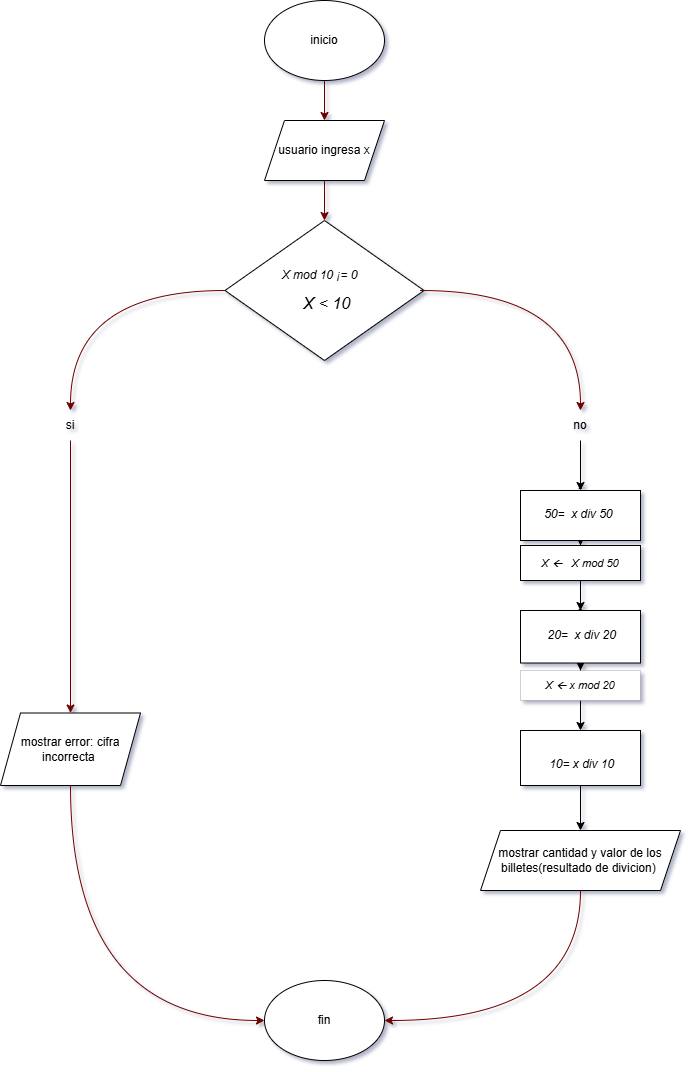

The diagram above was exported from draw.io. Its source (the exported page's mxGraphModel, read from the mxfile embedded in the PNG):
<mxGraphModel dx="2068" dy="1060" grid="1" gridSize="10" guides="1" tooltips="1" connect="1" arrows="1" fold="1" page="1" pageScale="1" pageWidth="827" pageHeight="1169" background="light-dark(#FFFFFF,#080A31)" math="0" shadow="1">
  <root>
    <mxCell id="0" />
    <mxCell id="1" parent="0" />
    <mxCell id="L5H0x2byL4hXh4ojuCQg-3" edge="1" parent="1" source="L5H0x2byL4hXh4ojuCQg-1" style="edgeStyle=orthogonalEdgeStyle;rounded=0;orthogonalLoop=1;jettySize=auto;html=1;labelBackgroundColor=none;fontColor=default;fillColor=#a20025;strokeColor=#6F0000;" target="L5H0x2byL4hXh4ojuCQg-2" value="">
      <mxGeometry relative="1" as="geometry" />
    </mxCell>
    <mxCell id="L5H0x2byL4hXh4ojuCQg-1" parent="1" style="ellipse;whiteSpace=wrap;html=1;labelBackgroundColor=none;" value="inicio" vertex="1">
      <mxGeometry height="80" width="120" x="354" y="10" as="geometry" />
    </mxCell>
    <mxCell id="L5H0x2byL4hXh4ojuCQg-5" edge="1" parent="1" source="L5H0x2byL4hXh4ojuCQg-2" style="edgeStyle=orthogonalEdgeStyle;rounded=0;orthogonalLoop=1;jettySize=auto;html=1;labelBackgroundColor=none;fontColor=default;fillColor=#a20025;strokeColor=#6F0000;" target="L5H0x2byL4hXh4ojuCQg-4" value="">
      <mxGeometry relative="1" as="geometry" />
    </mxCell>
    <mxCell id="L5H0x2byL4hXh4ojuCQg-2" parent="1" style="shape=parallelogram;perimeter=parallelogramPerimeter;whiteSpace=wrap;html=1;fixedSize=1;labelBackgroundColor=none;" value="usuario ingresa x" vertex="1">
      <mxGeometry height="60" width="120" x="354" y="130" as="geometry" />
    </mxCell>
    <mxCell id="L5H0x2byL4hXh4ojuCQg-4" parent="1" style="rhombus;whiteSpace=wrap;html=1;labelBackgroundColor=none;" value="&lt;br&gt;&lt;br&gt;&lt;p class=&quot;MsoListParagraph&quot;&gt;&lt;i&gt;&lt;span lang=&quot;ES-MX&quot; style=&quot;font-family:&amp;quot;Arial&amp;quot;,sans-serif;&amp;lt;br/&amp;gt;mso-ansi-language:ES-MX;mso-bidi-font-weight:bold&quot;&gt;X mod 10 ¡= 0&lt;span style=&quot;mso-spacerun:yes&quot;&gt;&amp;nbsp; &lt;/span&gt;&lt;span style=&quot;mso-spacerun:yes&quot;&gt;&amp;nbsp;&lt;/span&gt;&lt;/span&gt;&lt;/i&gt;&lt;/p&gt;&lt;p class=&quot;MsoListParagraph&quot;&gt;&lt;i style=&quot;background-color: transparent; color: light-dark(rgb(0, 0, 0), rgb(255, 255, 255));&quot;&gt;&lt;span lang=&quot;ES-MX&quot; style=&quot;font-size:12.0pt;line-height:115%;font-family:&amp;quot;Arial&amp;quot;,sans-serif;&amp;lt;br/&amp;gt;mso-fareast-font-family:Aptos;mso-fareast-theme-font:minor-latin;mso-ansi-language:&amp;lt;br/&amp;gt;ES-MX;mso-fareast-language:EN-US;mso-bidi-language:AR-SA;mso-bidi-font-weight:&amp;lt;br/&amp;gt;bold&quot;&gt;&amp;nbsp;X &amp;lt; 10&lt;/span&gt;&lt;/i&gt;&lt;/p&gt;&lt;br&gt;&lt;div&gt;&lt;br&gt;&lt;/div&gt;" vertex="1">
      <mxGeometry height="140" width="199" x="314.5" y="230" as="geometry" />
    </mxCell>
    <mxCell id="L5H0x2byL4hXh4ojuCQg-6" edge="1" parent="1" style="endArrow=classic;html=1;rounded=0;edgeStyle=orthogonalEdgeStyle;curved=1;entryX=0.5;entryY=0;entryDx=0;entryDy=0;labelBackgroundColor=none;fontColor=default;fillColor=#a20025;strokeColor=#6F0000;" target="L5H0x2byL4hXh4ojuCQg-11" value="">
      <mxGeometry height="50" relative="1" width="50" as="geometry">
        <mxPoint x="510" y="300" as="sourcePoint" />
        <mxPoint x="670" y="410" as="targetPoint" />
      </mxGeometry>
    </mxCell>
    <mxCell id="L5H0x2byL4hXh4ojuCQg-7" edge="1" parent="1" source="L5H0x2byL4hXh4ojuCQg-4" style="endArrow=classic;html=1;rounded=0;exitX=0;exitY=0.5;exitDx=0;exitDy=0;edgeStyle=orthogonalEdgeStyle;curved=1;entryX=0.5;entryY=0;entryDx=0;entryDy=0;labelBackgroundColor=none;fontColor=default;fillColor=#a20025;strokeColor=#6F0000;" target="L5H0x2byL4hXh4ojuCQg-9" value="">
      <mxGeometry height="50" relative="1" width="50" as="geometry">
        <Array as="points">
          <mxPoint x="160" y="300" />
        </Array>
        <mxPoint x="240" y="280" as="sourcePoint" />
        <mxPoint x="160" y="420" as="targetPoint" />
      </mxGeometry>
    </mxCell>
    <mxCell id="L5H0x2byL4hXh4ojuCQg-9" parent="1" style="text;html=1;whiteSpace=wrap;strokeColor=none;fillColor=none;align=center;verticalAlign=middle;rounded=0;labelBackgroundColor=none;" value="si" vertex="1">
      <mxGeometry height="30" width="60" x="130" y="420" as="geometry" />
    </mxCell>
    <mxCell id="L5H0x2byL4hXh4ojuCQg-13" edge="1" parent="1" source="L5H0x2byL4hXh4ojuCQg-11" style="edgeStyle=orthogonalEdgeStyle;rounded=0;orthogonalLoop=1;jettySize=auto;html=1;labelBackgroundColor=none;fontColor=default;" target="L5H0x2byL4hXh4ojuCQg-12" value="">
      <mxGeometry relative="1" as="geometry" />
    </mxCell>
    <mxCell id="L5H0x2byL4hXh4ojuCQg-11" parent="1" style="text;html=1;whiteSpace=wrap;strokeColor=none;fillColor=none;align=center;verticalAlign=middle;rounded=0;labelBackgroundColor=none;" value="no" vertex="1">
      <mxGeometry height="30" width="60" x="640" y="420" as="geometry" />
    </mxCell>
    <mxCell id="L5H0x2byL4hXh4ojuCQg-18" edge="1" parent="1" source="L5H0x2byL4hXh4ojuCQg-12" style="edgeStyle=orthogonalEdgeStyle;rounded=0;orthogonalLoop=1;jettySize=auto;html=1;labelBackgroundColor=none;fontColor=default;" target="L5H0x2byL4hXh4ojuCQg-17" value="">
      <mxGeometry relative="1" as="geometry" />
    </mxCell>
    <mxCell id="L5H0x2byL4hXh4ojuCQg-12" parent="1" style="whiteSpace=wrap;html=1;labelBackgroundColor=none;" value="&lt;br&gt;&lt;br&gt;&lt;br&gt;&lt;p class=&quot;MsoListParagraphCxSpFirst&quot;&gt;&lt;i&gt;&lt;span lang=&quot;ES-MX&quot; style=&quot;font-family:&amp;quot;Arial&amp;quot;,sans-serif;&amp;lt;br/&amp;gt;mso-ansi-language:ES-MX;mso-bidi-font-weight:bold&quot;&gt;-&lt;/span&gt;&lt;/i&gt;&lt;/p&gt;&lt;p class=&quot;MsoListParagraphCxSpFirst&quot;&gt;&lt;i style=&quot;background-color: transparent; color: light-dark(rgb(0, 0, 0), rgb(255, 255, 255));&quot;&gt;&lt;span lang=&quot;ES-MX&quot; style=&quot;font-family:&amp;quot;Arial&amp;quot;,sans-serif;&amp;lt;br/&amp;gt;mso-ansi-language:ES-MX;mso-bidi-font-weight:bold&quot;&gt;&amp;nbsp;50=&amp;nbsp; x div 50&lt;/span&gt;&lt;/i&gt;&lt;i style=&quot;background-color: transparent; color: light-dark(rgb(0, 0, 0), rgb(255, 255, 255));&quot;&gt;&lt;span lang=&quot;ES-MX&quot; style=&quot;font-family:&amp;quot;Arial&amp;quot;,sans-serif;&amp;lt;br/&amp;gt;mso-ansi-language:ES-MX;mso-bidi-font-weight:bold&quot;&gt;&amp;nbsp;&amp;nbsp;&lt;/span&gt;&lt;/i&gt;&lt;/p&gt;&lt;br&gt;&lt;br&gt;&lt;br&gt;&lt;br&gt;&lt;div&gt;&lt;br&gt;&lt;/div&gt;" vertex="1">
      <mxGeometry height="50" width="120" x="610" y="500" as="geometry" />
    </mxCell>
    <mxCell id="L5H0x2byL4hXh4ojuCQg-14" edge="1" parent="1" source="L5H0x2byL4hXh4ojuCQg-9" style="endArrow=classic;html=1;rounded=0;exitX=0.5;exitY=1;exitDx=0;exitDy=0;entryX=0.5;entryY=0;entryDx=0;entryDy=0;labelBackgroundColor=none;fontColor=default;fillColor=#a20025;strokeColor=#6F0000;" target="390F98ImVYFseOrhpX6j-1" value="">
      <mxGeometry height="50" relative="1" width="50" as="geometry">
        <mxPoint x="390" y="540" as="sourcePoint" />
        <mxPoint x="160" y="580" as="targetPoint" />
      </mxGeometry>
    </mxCell>
    <mxCell id="L5H0x2byL4hXh4ojuCQg-15" edge="1" parent="1" source="L5H0x2byL4hXh4ojuCQg-12" style="edgeStyle=orthogonalEdgeStyle;rounded=0;orthogonalLoop=1;jettySize=auto;html=1;exitX=0.5;exitY=1;exitDx=0;exitDy=0;labelBackgroundColor=none;fontColor=default;" target="L5H0x2byL4hXh4ojuCQg-12">
      <mxGeometry relative="1" as="geometry" />
    </mxCell>
    <mxCell id="L5H0x2byL4hXh4ojuCQg-20" edge="1" parent="1" source="L5H0x2byL4hXh4ojuCQg-17" style="edgeStyle=orthogonalEdgeStyle;rounded=0;orthogonalLoop=1;jettySize=auto;html=1;labelBackgroundColor=none;fontColor=default;" target="L5H0x2byL4hXh4ojuCQg-19" value="">
      <mxGeometry relative="1" as="geometry" />
    </mxCell>
    <mxCell id="L5H0x2byL4hXh4ojuCQg-17" parent="1" style="whiteSpace=wrap;html=1;labelBackgroundColor=none;" value="&lt;font style=&quot;font-size: 11px;&quot;&gt;&lt;i style=&quot;forced-color-adjust: none; color: light-dark(rgb(0, 0, 0), rgb(255, 255, 255)); font-family: Helvetica; font-variant-ligatures: normal; font-variant-caps: normal; font-weight: 400; letter-spacing: normal; orphans: 2; text-align: center; text-indent: 0px; text-transform: none; widows: 2; word-spacing: 0px; -webkit-text-stroke-width: 0px; white-space: normal; background-color: transparent; text-decoration-thickness: initial; text-decoration-style: initial; text-decoration-color: initial; box-shadow: none !important;&quot;&gt;&lt;span lang=&quot;ES-MX&quot; style=&quot;forced-color-adjust: none; box-shadow: none !important; font-family: Arial, sans-serif;&quot;&gt;X&lt;span&gt;&amp;nbsp;&lt;/span&gt;&lt;/span&gt;&lt;/i&gt;&lt;i style=&quot;forced-color-adjust: none; color: light-dark(rgb(0, 0, 0), rgb(255, 255, 255)); font-family: Helvetica; font-variant-ligatures: normal; font-variant-caps: normal; font-weight: 400; letter-spacing: normal; orphans: 2; text-align: center; text-indent: 0px; text-transform: none; widows: 2; word-spacing: 0px; -webkit-text-stroke-width: 0px; white-space: normal; background-color: transparent; text-decoration-thickness: initial; text-decoration-style: initial; text-decoration-color: initial; box-shadow: none !important;&quot;&gt;&lt;span lang=&quot;ES-MX&quot; style=&quot;forced-color-adjust: none; box-shadow: none !important; font-family: Wingdings;&quot;&gt;ß&lt;/span&gt;&lt;/i&gt;&lt;i style=&quot;forced-color-adjust: none; color: light-dark(rgb(0, 0, 0), rgb(255, 255, 255)); font-family: Helvetica; font-variant-ligatures: normal; font-variant-caps: normal; font-weight: 400; letter-spacing: normal; orphans: 2; text-align: center; text-indent: 0px; text-transform: none; widows: 2; word-spacing: 0px; -webkit-text-stroke-width: 0px; white-space: normal; background-color: transparent; text-decoration-thickness: initial; text-decoration-style: initial; text-decoration-color: initial; box-shadow: none !important;&quot;&gt;&lt;span lang=&quot;ES-MX&quot; style=&quot;forced-color-adjust: none; box-shadow: none !important; font-family: Arial, sans-serif;&quot;&gt;&amp;nbsp;&amp;nbsp; X mod 50&lt;/span&gt;&lt;/i&gt;&lt;br&gt;&lt;/font&gt;" vertex="1">
      <mxGeometry height="35" width="120" x="610" y="555" as="geometry" />
    </mxCell>
    <mxCell id="L5H0x2byL4hXh4ojuCQg-22" edge="1" parent="1" source="L5H0x2byL4hXh4ojuCQg-19" style="edgeStyle=orthogonalEdgeStyle;rounded=0;orthogonalLoop=1;jettySize=auto;html=1;labelBackgroundColor=none;fontColor=default;" target="L5H0x2byL4hXh4ojuCQg-21" value="">
      <mxGeometry relative="1" as="geometry" />
    </mxCell>
    <mxCell id="L5H0x2byL4hXh4ojuCQg-19" parent="1" style="whiteSpace=wrap;html=1;labelBackgroundColor=none;" value="&lt;br&gt;&lt;br&gt;&lt;br&gt;&lt;p class=&quot;MsoListParagraph&quot;&gt;&lt;i&gt;&lt;span lang=&quot;ES-MX&quot; style=&quot;font-family:&amp;quot;Arial&amp;quot;,sans-serif;&amp;lt;br/&amp;gt;mso-ansi-language:ES-MX;mso-bidi-font-weight:bold&quot;&gt;-&lt;/span&gt;&lt;/i&gt;&lt;/p&gt;&lt;p class=&quot;MsoListParagraph&quot;&gt;&lt;i style=&quot;background-color: transparent; color: light-dark(rgb(0, 0, 0), rgb(255, 255, 255));&quot;&gt;&lt;span lang=&quot;ES-MX&quot; style=&quot;font-family:&amp;quot;Arial&amp;quot;,sans-serif;&amp;lt;br/&amp;gt;mso-ansi-language:ES-MX;mso-bidi-font-weight:bold&quot;&gt;&amp;nbsp;20= &amp;nbsp;x div 20&lt;/span&gt;&lt;/i&gt;&lt;/p&gt;&lt;br&gt;&lt;br&gt;&lt;br&gt;&lt;br&gt;&lt;div&gt;&lt;br&gt;&lt;/div&gt;" vertex="1">
      <mxGeometry height="52.5" width="120" x="610" y="620" as="geometry" />
    </mxCell>
    <mxCell id="L5H0x2byL4hXh4ojuCQg-24" edge="1" parent="1" source="L5H0x2byL4hXh4ojuCQg-21" style="edgeStyle=orthogonalEdgeStyle;rounded=0;orthogonalLoop=1;jettySize=auto;html=1;labelBackgroundColor=none;fontColor=default;" target="L5H0x2byL4hXh4ojuCQg-23" value="">
      <mxGeometry relative="1" as="geometry" />
    </mxCell>
    <mxCell id="L5H0x2byL4hXh4ojuCQg-21" parent="1" style="whiteSpace=wrap;html=1;strokeWidth=0;labelBackgroundColor=none;" value="&lt;font style=&quot;font-size: 11px;&quot;&gt;&lt;br&gt;&lt;i&gt;&lt;span lang=&quot;ES-MX&quot; style=&quot;font-family: Arial, sans-serif;&quot;&gt;&lt;br&gt;&lt;/span&gt;&lt;/i&gt;&lt;/font&gt;&lt;div&gt;&lt;i&gt;&lt;span lang=&quot;ES-MX&quot; style=&quot;font-family: Arial, sans-serif;&quot;&gt;&lt;font style=&quot;font-size: 11px;&quot;&gt;&lt;br&gt;&lt;/font&gt;&lt;/span&gt;&lt;/i&gt;&lt;/div&gt;&lt;div&gt;&lt;font style=&quot;font-size: 11px;&quot;&gt;&lt;i&gt;&lt;span lang=&quot;ES-MX&quot; style=&quot;font-family: Arial, sans-serif;&quot;&gt;X &lt;/span&gt;&lt;span lang=&quot;ES-MX&quot; style=&quot;line-height: 115%; font-family: Wingdings;&quot;&gt;&lt;span style=&quot;mso-char-type:symbol;mso-symbol-font-family:Wingdings&quot;&gt;ß&lt;/span&gt;&lt;/span&gt;&lt;span lang=&quot;ES-MX&quot; style=&quot;line-height: 115%; font-family: Arial, sans-serif;&quot;&gt; x mod 20 &lt;/span&gt;&lt;/i&gt;&lt;br&gt;&lt;br&gt;&lt;br&gt;&lt;/font&gt;&lt;br&gt;&lt;/div&gt;" vertex="1">
      <mxGeometry height="30" width="120" x="610" y="680" as="geometry" />
    </mxCell>
    <mxCell id="L5H0x2byL4hXh4ojuCQg-23" parent="1" style="whiteSpace=wrap;html=1;labelBackgroundColor=none;" value="&lt;br&gt;&lt;br&gt;&lt;br&gt;&lt;p class=&quot;MsoListParagraph&quot;&gt;&lt;i&gt;&lt;span lang=&quot;ES-MX&quot; style=&quot;font-family:&amp;quot;Arial&amp;quot;,sans-serif;&amp;lt;br/&amp;gt;mso-ansi-language:ES-MX;mso-bidi-font-weight:bold&quot;&gt;&lt;br&gt;&lt;/span&gt;&lt;/i&gt;&lt;/p&gt;&lt;p class=&quot;MsoListParagraph&quot;&gt;&lt;i&gt;&lt;span lang=&quot;ES-MX&quot; style=&quot;font-family:&amp;quot;Arial&amp;quot;,sans-serif;&amp;lt;br/&amp;gt;mso-ansi-language:ES-MX;mso-bidi-font-weight:bold&quot;&gt;&lt;font&gt;&amp;nbsp;10= x div 10&lt;/font&gt;&lt;/span&gt;&lt;/i&gt;&lt;/p&gt;&lt;br&gt;&lt;br&gt;&lt;br&gt;&lt;div&gt;&lt;br&gt;&lt;/div&gt;" vertex="1">
      <mxGeometry height="55" width="120" x="610" y="740" as="geometry" />
    </mxCell>
    <mxCell id="390F98ImVYFseOrhpX6j-1" parent="1" style="shape=parallelogram;perimeter=parallelogramPerimeter;whiteSpace=wrap;html=1;fixedSize=1;labelBackgroundColor=none;" value="mostrar error: cifra incorrecta&amp;nbsp;" vertex="1">
      <mxGeometry height="72.5" width="140" x="90" y="722.5" as="geometry" />
    </mxCell>
    <mxCell id="390F98ImVYFseOrhpX6j-2" edge="1" parent="1" source="390F98ImVYFseOrhpX6j-1" style="edgeStyle=orthogonalEdgeStyle;rounded=0;orthogonalLoop=1;jettySize=auto;html=1;exitX=0.5;exitY=1;exitDx=0;exitDy=0;labelBackgroundColor=none;fontColor=default;" target="390F98ImVYFseOrhpX6j-1">
      <mxGeometry relative="1" as="geometry" />
    </mxCell>
    <mxCell id="390F98ImVYFseOrhpX6j-4" edge="1" parent="1" source="390F98ImVYFseOrhpX6j-1" style="endArrow=classic;html=1;rounded=0;entryX=0;entryY=0.5;entryDx=0;entryDy=0;exitX=0.5;exitY=1;exitDx=0;exitDy=0;labelBackgroundColor=none;fontColor=default;edgeStyle=orthogonalEdgeStyle;curved=1;fillColor=#a20025;strokeColor=#6F0000;" target="390F98ImVYFseOrhpX6j-7" value="">
      <mxGeometry height="50" relative="1" width="50" as="geometry">
        <mxPoint x="150.6199999999999" y="769.9999999999999" as="sourcePoint" />
        <mxPoint x="354" y="1055.6499999999999" as="targetPoint" />
      </mxGeometry>
    </mxCell>
    <mxCell id="390F98ImVYFseOrhpX6j-7" parent="1" style="ellipse;whiteSpace=wrap;html=1;labelBackgroundColor=none;" value="fin" vertex="1">
      <mxGeometry height="80" width="120" x="354" y="990" as="geometry" />
    </mxCell>
    <mxCell id="390F98ImVYFseOrhpX6j-10" edge="1" parent="1" source="L5H0x2byL4hXh4ojuCQg-23" style="endArrow=classic;html=1;rounded=0;entryX=0.5;entryY=0;entryDx=0;entryDy=0;exitX=0.5;exitY=1;exitDx=0;exitDy=0;labelBackgroundColor=none;fontColor=default;" target="390F98ImVYFseOrhpX6j-11" value="">
      <mxGeometry height="50" relative="1" width="50" as="geometry">
        <mxPoint x="480" y="870" as="sourcePoint" />
        <mxPoint x="670" y="849.9999999999998" as="targetPoint" />
      </mxGeometry>
    </mxCell>
    <mxCell id="390F98ImVYFseOrhpX6j-11" parent="1" style="shape=parallelogram;perimeter=parallelogramPerimeter;whiteSpace=wrap;html=1;fixedSize=1;" value="mostrar cantidad y valor de los billetes(resultado de divicion)&amp;nbsp;" vertex="1">
      <mxGeometry height="60" width="200" x="570" y="840" as="geometry" />
    </mxCell>
    <mxCell id="390F98ImVYFseOrhpX6j-13" edge="1" parent="1" source="390F98ImVYFseOrhpX6j-11" style="endArrow=classic;html=1;rounded=0;exitX=0.5;exitY=1;exitDx=0;exitDy=0;entryX=1;entryY=0.5;entryDx=0;entryDy=0;edgeStyle=orthogonalEdgeStyle;curved=1;fillColor=#a20025;strokeColor=#6F0000;" target="390F98ImVYFseOrhpX6j-7" value="">
      <mxGeometry height="50" relative="1" width="50" as="geometry">
        <mxPoint x="513.5" y="1010" as="sourcePoint" />
        <mxPoint x="563.5" y="960" as="targetPoint" />
      </mxGeometry>
    </mxCell>
  </root>
</mxGraphModel>